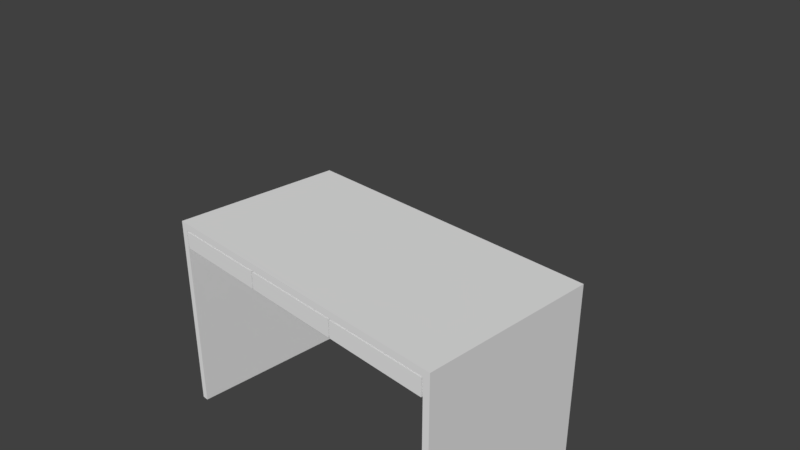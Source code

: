 # Source: untitled.blend  (saved by Blender 2.79.0; exported with 4.5.12 LTS)
import bpy
from mathutils import Matrix  # noqa: F401  (used for matrix-valued properties, if any)

bpy.ops.wm.read_factory_settings(use_empty=True)
scene = bpy.context.scene
scene.name = 'Scene'

# ---- collections
col_collection_1 = bpy.data.collections.new('Collection 1'); scene.collection.children.link(col_collection_1)

# ---- materials (node trees are filled in below, after node groups)
mat_material = bpy.data.materials.new('Material')
mat_material.alpha_threshold = 0.0
mat_material.use_transparent_shadow = False
mat_material.roughness = 0.5
mat_material.line_color = (0.0, 0.0, 0.0, 1.0)
mat_wood = bpy.data.materials.new('Wood')
mat_wood.alpha_threshold = 0.0
mat_wood.use_transparent_shadow = False
mat_wood.roughness = 0.5

# ---- material node trees

# ---- world
world_world = bpy.data.worlds.new('World'); scene.world = world_world
world_world.color = (0.05088, 0.05088, 0.05088)
world_world.use_sun_shadow = False
world_world.sun_shadow_jitter_overblur = 0.0
world_world.cycles.sampling_method = 'MANUAL'

# ---- cameras
cam_camera = bpy.data.cameras.new('Camera')
cam_camera.clip_end = 100.0
cam_camera.lens = 35.0
cam_camera.sensor_width = 32.0
cam_camera.sensor_height = 18.0
cam_camera.ortho_scale = 7.314
cam_camera.dof.focus_distance = 0.0
cam_camera.dof.aperture_fstop = 128.0

# ---- meshes
me_cube_023 = bpy.data.meshes.new('Cube.023')
me_cube_023.from_pydata([(-0.0375, 0.9375, -0.125), (0.0375, 0.9375, -0.125), (0.0375, -0.9375, -0.125), (-0.0375, -0.9375, -0.125), (-0.0375, 0.9375, 0.125), (0.0375, 0.9375, 0.125), (0.0375, -0.9375, 0.125), (-0.0375, -0.9375, 0.125)], [], [(0, 1, 2, 3), (4, 7, 6, 5), (0, 4, 5, 1), (1, 5, 6, 2), (2, 6, 7, 3), (4, 0, 3, 7)])
me_cube_023.polygons.foreach_set('material_index', [1, 1, 1, 1, 1, 1])
_uv = me_cube_023.uv_layers.new(name='UVMap')
_uv.uv.foreach_set('vector', [0.7931, 0.0, 0.8966, 0.0, 0.8966, 0.7462, 0.7931, 0.7462, 0.7931, 0.0, 0.7931, 0.7462, 0.6897, 0.7462, 0.6897, 4.27e-07, 1.0, 0.0995, 1.0, 0.199, 0.8966, 0.199, 0.8966, 0.0995, 0.3448, 0.7462, 7.091e-07, 0.7462, 0.0, 0.0, 0.3448, 7.117e-08, 1.0, 0.0, 1.0, 0.0995, 0.8966, 0.0995, 0.8966, 1.779e-08, 0.6897, 0.7462, 0.3448, 0.7462, 0.3448, 1.423e-07, 0.6897, 0.0])
me_cube_023.materials.append(mat_material)
me_cube_023.materials.append(mat_wood)
me_cube_023.use_remesh_preserve_volume = False
me_cube_023.use_remesh_preserve_attributes = False
me_cube_023.use_mirror_vertex_groups = False
me_cube_023.update()
me_cube_021 = bpy.data.meshes.new('Cube.021')
me_cube_021.from_pydata([(-0.0375, 0.9375, -0.125), (0.0375, 0.9375, -0.125), (0.0375, -0.9375, -0.125), (-0.0375, -0.9375, -0.125), (-0.0375, 0.9375, 0.125), (0.0375, 0.9375, 0.125), (0.0375, -0.9375, 0.125), (-0.0375, -0.9375, 0.125)], [], [(0, 1, 2, 3), (4, 7, 6, 5), (0, 4, 5, 1), (1, 5, 6, 2), (2, 6, 7, 3), (4, 0, 3, 7)])
me_cube_021.polygons.foreach_set('material_index', [1, 1, 1, 1, 1, 1])
_uv = me_cube_021.uv_layers.new(name='UVMap')
_uv.uv.foreach_set('vector', [0.7931, 0.0, 0.8966, 0.0, 0.8966, 0.7462, 0.7931, 0.7462, 0.7931, 0.0, 0.7931, 0.7462, 0.6897, 0.7462, 0.6897, 4.27e-07, 1.0, 0.0995, 1.0, 0.199, 0.8966, 0.199, 0.8966, 0.0995, 0.3448, 0.7462, 7.091e-07, 0.7462, 0.0, 0.0, 0.3448, 7.117e-08, 1.0, 0.0, 1.0, 0.0995, 0.8966, 0.0995, 0.8966, 1.779e-08, 0.6897, 0.7462, 0.3448, 0.7462, 0.3448, 1.423e-07, 0.6897, 0.0])
me_cube_021.materials.append(mat_material)
me_cube_021.materials.append(mat_wood)
me_cube_021.use_remesh_preserve_volume = False
me_cube_021.use_remesh_preserve_attributes = False
me_cube_021.use_mirror_vertex_groups = False
me_cube_021.update()
me_cube_020 = bpy.data.meshes.new('Cube.020')
me_cube_020.from_pydata([(0.7, 0.91, -0.025), (0.7, -0.91, -0.025), (-0.7, -0.91, -0.025), (-0.7, 0.91, -0.025), (0.7, 0.91, 0.025), (0.7, -0.91, 0.025), (-0.7, -0.91, 0.025), (-0.7, 0.91, 0.025)], [], [(0, 1, 2, 3), (4, 7, 6, 5), (0, 4, 5, 1), (1, 5, 6, 2), (2, 6, 7, 3), (4, 0, 3, 7)])
me_cube_020.polygons.foreach_set('material_index', [1, 1, 1, 1, 1, 1])
_uv = me_cube_020.uv_layers.new(name='UVMap')
_uv.uv.foreach_set('vector', [0.4746, 0.4851, 0.4746, 1.589e-08, 0.9492, 0.0, 0.9492, 0.4851, 0.4746, 0.4851, 0.0, 0.4851, 0.0, 1.747e-07, 0.4746, 0.0, 0.9661, 0.4851, 0.9492, 0.4851, 0.9492, 0.0, 0.9661, 1.43e-07, 1.0, 0.3731, 0.9831, 0.3731, 0.9831, 0.0, 1.0, 9.531e-08, 0.9831, 0.4851, 0.9661, 0.4851, 0.9661, 7.943e-08, 0.9831, 0.0, 0.9831, 0.3731, 1.0, 0.3731, 1.0, 0.7462, 0.9831, 0.7462])
me_cube_020.materials.append(mat_material)
me_cube_020.materials.append(mat_wood)
me_cube_020.use_remesh_preserve_volume = False
me_cube_020.use_remesh_preserve_attributes = False
me_cube_020.use_mirror_vertex_groups = False
me_cube_020.update()
me_cube_019 = bpy.data.meshes.new('Cube.019')
me_cube_019.from_pydata([(0.7, 0.91, -0.025), (0.7, -0.91, -0.025), (-0.7, -0.91, -0.025), (-0.7, 0.91, -0.025), (0.7, 0.91, 0.025), (0.7, -0.91, 0.025), (-0.7, -0.91, 0.025), (-0.7, 0.91, 0.025)], [], [(0, 1, 2, 3), (4, 7, 6, 5), (0, 4, 5, 1), (1, 5, 6, 2), (2, 6, 7, 3), (4, 0, 3, 7)])
me_cube_019.polygons.foreach_set('material_index', [1, 1, 1, 1, 1, 1])
_uv = me_cube_019.uv_layers.new(name='UVMap')
_uv.uv.foreach_set('vector', [0.4746, 0.4851, 0.4746, 1.589e-08, 0.9492, 0.0, 0.9492, 0.4851, 0.4746, 0.4851, 0.0, 0.4851, 0.0, 1.906e-07, 0.4746, 0.0, 0.9661, 0.4851, 0.9492, 0.4851, 0.9492, 0.0, 0.9661, 1.43e-07, 1.0, 0.3731, 0.9831, 0.3731, 0.9831, 0.0, 1.0, 6.354e-08, 0.9831, 0.4851, 0.9661, 0.4851, 0.9661, 7.943e-08, 0.9831, 0.0, 0.9831, 0.3731, 1.0, 0.3731, 1.0, 0.7462, 0.9831, 0.7462])
me_cube_019.materials.append(mat_material)
me_cube_019.materials.append(mat_wood)
me_cube_019.use_remesh_preserve_volume = False
me_cube_019.use_remesh_preserve_attributes = False
me_cube_019.use_mirror_vertex_groups = False
me_cube_019.update()
me_cube_018 = bpy.data.meshes.new('Cube.018')
me_cube_018.from_pydata([(0.7, 0.91, -0.025), (0.7, -0.91, -0.025), (-0.7, -0.91, -0.025), (-0.7, 0.91, -0.025), (0.7, 0.91, 0.025), (0.7, -0.91, 0.025), (-0.7, -0.91, 0.025), (-0.7, 0.91, 0.025)], [], [(0, 1, 2, 3), (4, 7, 6, 5), (0, 4, 5, 1), (1, 5, 6, 2), (2, 6, 7, 3), (4, 0, 3, 7)])
me_cube_018.polygons.foreach_set('material_index', [1, 1, 1, 1, 1, 1])
_uv = me_cube_018.uv_layers.new(name='UVMap')
_uv.uv.foreach_set('vector', [0.4746, 0.4851, 0.4746, 1.589e-08, 0.9492, 0.0, 0.9492, 0.4851, 0.4746, 0.4851, 0.0, 0.4851, 0.0, 1.906e-07, 0.4746, 0.0, 0.9661, 0.4851, 0.9492, 0.4851, 0.9492, 0.0, 0.9661, 1.43e-07, 1.0, 0.3731, 0.9831, 0.3731, 0.9831, 0.0, 1.0, 6.354e-08, 0.9831, 0.4851, 0.9661, 0.4851, 0.9661, 7.943e-08, 0.9831, 0.0, 0.9831, 0.3731, 1.0, 0.3731, 1.0, 0.7462, 0.9831, 0.7462])
me_cube_018.materials.append(mat_material)
me_cube_018.materials.append(mat_wood)
me_cube_018.use_remesh_preserve_volume = False
me_cube_018.use_remesh_preserve_attributes = False
me_cube_018.use_mirror_vertex_groups = False
me_cube_018.update()
me_cube_017 = bpy.data.meshes.new('Cube.017')
me_cube_017.from_pydata([(0.75, 0.05, -0.125), (0.75, -0.05, -0.125), (-0.75, -0.05, -0.125), (-0.75, 0.05, -0.125), (0.75, 0.05, 0.125), (0.75, -0.05, 0.125), (-0.75, -0.05, 0.125), (-0.75, 0.05, 0.125)], [], [(0, 1, 2, 3), (4, 7, 6, 5), (0, 4, 5, 1), (1, 5, 6, 2), (2, 6, 7, 3), (4, 0, 3, 7)])
me_cube_017.polygons.foreach_set('material_index', [1, 1, 1, 1, 1, 1])
_uv = me_cube_017.uv_layers.new(name='UVMap')
_uv.uv.foreach_set('vector', [0.625, 0.0, 0.75, 0.0, 0.75, 0.7462, 0.625, 0.7462, 0.75, 0.7462, 0.75, 1.779e-07, 0.875, 0.0, 0.875, 0.7462, 1.0, 0.1244, 1.0, 0.2488, 0.875, 0.2488, 0.875, 0.1244, 0.625, 0.7462, 0.3125, 0.7462, 0.3125, 0.0, 0.625, 1.186e-07, 0.875, 0.1244, 0.875, 0.0, 1.0, 0.0, 1.0, 0.1244, 0.0, 0.0, 0.3125, 1.779e-07, 0.3125, 0.7462, 3.353e-07, 0.7462])
me_cube_017.materials.append(mat_material)
me_cube_017.materials.append(mat_wood)
me_cube_017.use_remesh_preserve_volume = False
me_cube_017.use_remesh_preserve_attributes = False
me_cube_017.use_mirror_vertex_groups = False
me_cube_017.update()
me_cube_016 = bpy.data.meshes.new('Cube.016')
me_cube_016.from_pydata([(0.75, 0.05, -0.125), (0.75, -0.05, -0.125), (-0.75, -0.05, -0.125), (-0.75, 0.05, -0.125), (0.75, 0.05, 0.125), (0.75, -0.05, 0.125), (-0.75, -0.05, 0.125), (-0.75, 0.05, 0.125)], [], [(0, 1, 2, 3), (4, 7, 6, 5), (0, 4, 5, 1), (1, 5, 6, 2), (2, 6, 7, 3), (4, 0, 3, 7)])
me_cube_016.polygons.foreach_set('material_index', [1, 1, 1, 1, 1, 1])
_uv = me_cube_016.uv_layers.new(name='UVMap')
_uv.uv.foreach_set('vector', [0.625, 0.0, 0.75, 0.0, 0.75, 0.7462, 0.625, 0.7462, 0.75, 0.7462, 0.75, 1.779e-07, 0.875, 0.0, 0.875, 0.7462, 1.0, 0.1244, 1.0, 0.2488, 0.875, 0.2488, 0.875, 0.1244, 0.625, 0.7462, 0.3125, 0.7462, 0.3125, 0.0, 0.625, 1.186e-07, 0.875, 0.1244, 0.875, 0.0, 1.0, 0.0, 1.0, 0.1244, 0.0, 0.0, 0.3125, 1.779e-07, 0.3125, 0.7462, 3.353e-07, 0.7462])
me_cube_016.materials.append(mat_material)
me_cube_016.materials.append(mat_wood)
me_cube_016.use_remesh_preserve_volume = False
me_cube_016.use_remesh_preserve_attributes = False
me_cube_016.use_mirror_vertex_groups = False
me_cube_016.update()
me_cube_009 = bpy.data.meshes.new('Cube.009')
me_cube_009.from_pydata([(-0.05, 1.3, -1.44), (-0.05, -1.3, -1.44), (-0.05, -1.3, 1.44), (-0.05, 1.3, 1.44), (0.05, 1.3, -1.44), (0.05, -1.3, -1.44), (0.05, -1.3, 1.44), (0.05, 1.3, 1.44)], [], [(0, 1, 2, 3), (4, 7, 6, 5), (0, 4, 5, 1), (1, 5, 6, 2), (2, 6, 7, 3), (4, 0, 3, 7)])
me_cube_009.polygons.foreach_set('material_index', [1, 1, 1, 1, 1, 1])
_uv = me_cube_009.uv_layers.new(name='UVMap')
_uv.uv.foreach_set('vector', [8.83e-08, 3.247e-08, 0.4815, 0.0, 0.4815, 0.3922, 0.0, 0.3922, 0.963, 0.0, 0.963, 0.3922, 0.4815, 0.3922, 0.4815, 1.136e-07, 0.01852, 0.3922, 0.03704, 0.3922, 0.03704, 0.7462, 0.01852, 0.7462, 1.0, 0.3922, 0.9815, 0.3922, 0.9815, 0.0, 1.0, 3.247e-08, 0.01852, 0.7462, 4.277e-08, 0.7462, 0.0, 0.3922, 0.01852, 0.3922, 0.9815, 0.3922, 0.963, 0.3922, 0.963, 4.87e-08, 0.9815, 0.0])
me_cube_009.materials.append(mat_material)
me_cube_009.materials.append(mat_wood)
me_cube_009.use_remesh_preserve_volume = False
me_cube_009.use_remesh_preserve_attributes = False
me_cube_009.use_mirror_vertex_groups = False
me_cube_009.update()
me_cube_006 = bpy.data.meshes.new('Cube.006')
me_cube_006.from_pydata([(0.75, 0.05, -0.125), (0.75, -0.05, -0.125), (-0.75, -0.05, -0.125), (-0.75, 0.05, -0.125), (0.75, 0.05, 0.125), (0.75, -0.05, 0.125), (-0.75, -0.05, 0.125), (-0.75, 0.05, 0.125)], [], [(0, 1, 2, 3), (4, 7, 6, 5), (0, 4, 5, 1), (1, 5, 6, 2), (2, 6, 7, 3), (4, 0, 3, 7)])
me_cube_006.polygons.foreach_set('material_index', [1, 1, 1, 1, 1, 1])
_uv = me_cube_006.uv_layers.new(name='UVMap')
_uv.uv.foreach_set('vector', [0.625, 0.0, 0.75, 0.0, 0.75, 0.7462, 0.625, 0.7462, 0.75, 0.7462, 0.75, 1.779e-07, 0.875, 0.0, 0.875, 0.7462, 1.0, 0.1244, 1.0, 0.2488, 0.875, 0.2488, 0.875, 0.1244, 0.625, 0.7462, 0.3125, 0.7462, 0.3125, 0.0, 0.625, 1.186e-07, 0.875, 0.1244, 0.875, 0.0, 1.0, 0.0, 1.0, 0.1244, 0.0, 0.0, 0.3125, 1.779e-07, 0.3125, 0.7462, 3.353e-07, 0.7462])
me_cube_006.materials.append(mat_material)
me_cube_006.materials.append(mat_wood)
me_cube_006.use_remesh_preserve_volume = False
me_cube_006.use_remesh_preserve_attributes = False
me_cube_006.use_mirror_vertex_groups = False
me_cube_006.update()
me_cube_005 = bpy.data.meshes.new('Cube.005')
me_cube_005.from_pydata([(-2.3, -0.075, -1.0), (2.3, -0.075, -1.0), (2.3, -0.075, 1.0), (-2.3, -0.075, 1.0), (-2.3, 0.075, -1.0), (2.3, 0.075, -1.0), (2.3, 0.075, 1.0), (-2.3, 0.075, 1.0)], [], [(0, 1, 2, 3), (4, 7, 6, 5), (0, 4, 5, 1), (1, 5, 6, 2), (2, 6, 7, 3), (4, 0, 3, 7)])
me_cube_005.polygons.foreach_set('material_index', [1, 1, 1, 1, 1, 1])
_uv = me_cube_005.uv_layers.new(name='UVMap')
_uv.uv.foreach_set('vector', [0.8989, 1.547e-07, 0.8989, 0.7462, 0.4494, 0.7462, 0.4494, 0.0, 0.4494, 0.7462, 9.376e-08, 0.7462, 0.0, 3.868e-07, 0.4494, 0.0, 0.9663, 0.7462, 0.9326, 0.7462, 0.9326, 0.0, 0.9663, 2.321e-07, 0.9663, 0.0, 1.0, 9.67e-08, 1.0, 0.3245, 0.9663, 0.3245, 0.9326, 0.7462, 0.8989, 0.7462, 0.8989, 1.16e-07, 0.9326, 0.0, 0.9663, 0.3245, 1.0, 0.3245, 1.0, 0.6489, 0.9663, 0.6489])
me_cube_005.materials.append(mat_material)
me_cube_005.materials.append(mat_wood)
me_cube_005.use_remesh_preserve_volume = False
me_cube_005.use_remesh_preserve_attributes = False
me_cube_005.use_mirror_vertex_groups = False
me_cube_005.update()
me_cube_003 = bpy.data.meshes.new('Cube.003')
me_cube_003.from_pydata([(-0.05, 1.3, -1.44), (-0.05, -1.3, -1.44), (-0.05, -1.3, 1.44), (-0.05, 1.3, 1.44), (0.05, 1.3, -1.44), (0.05, -1.3, -1.44), (0.05, -1.3, 1.44), (0.05, 1.3, 1.44)], [], [(0, 1, 2, 3), (4, 7, 6, 5), (0, 4, 5, 1), (1, 5, 6, 2), (2, 6, 7, 3), (4, 0, 3, 7)])
me_cube_003.polygons.foreach_set('material_index', [1, 1, 1, 1, 1, 1])
_uv = me_cube_003.uv_layers.new(name='UVMap')
_uv.uv.foreach_set('vector', [8.83e-08, 3.247e-08, 0.4815, 0.0, 0.4815, 0.3922, 0.0, 0.3922, 0.963, 0.0, 0.963, 0.3922, 0.4815, 0.3922, 0.4815, 1.136e-07, 0.01852, 0.3922, 0.03704, 0.3922, 0.03704, 0.7462, 0.01852, 0.7462, 1.0, 0.3922, 0.9815, 0.3922, 0.9815, 0.0, 1.0, 3.247e-08, 0.01852, 0.7462, 4.277e-08, 0.7462, 0.0, 0.3922, 0.01852, 0.3922, 0.9815, 0.3922, 0.963, 0.3922, 0.963, 4.87e-08, 0.9815, 0.0])
me_cube_003.materials.append(mat_material)
me_cube_003.materials.append(mat_wood)
me_cube_003.use_remesh_preserve_volume = False
me_cube_003.use_remesh_preserve_attributes = False
me_cube_003.use_mirror_vertex_groups = False
me_cube_003.update()
me_cube = bpy.data.meshes.new('Cube')
me_cube.from_pydata([(2.4, 1.3, -0.05), (2.4, -1.3, -0.05), (-2.4, -1.3, -0.05), (-2.4, 1.3, -0.05), (2.4, 1.3, 0.05), (2.4, -1.3, 0.05), (-2.4, -1.3, 0.05), (-2.4, 1.3, 0.05)], [], [(0, 1, 2, 3), (4, 7, 6, 5), (0, 4, 5, 1), (1, 5, 6, 2), (2, 6, 7, 3), (4, 0, 3, 7)])
me_cube.polygons.foreach_set('material_index', [1, 1, 1, 1, 1, 1])
_uv = me_cube.uv_layers.new(name='UVMap')
_uv.uv.foreach_set('vector', [0.0, 0.0, 0.4727, 0.0, 0.4727, 0.6888, 6.502e-08, 0.6888, 0.9455, 0.0, 0.9455, 0.6888, 0.4727, 0.6888, 0.4727, 2.053e-07, 1.0, 0.3731, 0.9818, 0.3731, 0.9818, 0.0, 1.0, 1.026e-07, 0.9636, 0.6888, 0.9455, 0.6888, 0.9455, 0.0, 0.9636, 6.843e-08, 1.0, 0.7462, 0.9818, 0.7462, 0.9818, 0.3731, 1.0, 0.3731, 0.9636, 0.0, 0.9818, 2.053e-07, 0.9818, 0.6888, 0.9636, 0.6888])
me_cube.materials.append(mat_material)
me_cube.materials.append(mat_wood)
me_cube.use_remesh_preserve_volume = False
me_cube.use_remesh_preserve_attributes = False
me_cube.use_mirror_vertex_groups = False
me_cube.update()

# ---- objects
ob_cube_011 = bpy.data.objects.new('Cube.011', me_cube_023)
ob_cube_010 = bpy.data.objects.new('Cube.010', me_cube_021)
ob_cube_009 = bpy.data.objects.new('Cube.009', me_cube_020)
ob_cube_008 = bpy.data.objects.new('Cube.008', me_cube_019)
ob_cube_007 = bpy.data.objects.new('Cube.007', me_cube_018)
ob_cube_006 = bpy.data.objects.new('Cube.006', me_cube_017)
ob_cube_005 = bpy.data.objects.new('Cube.005', me_cube_016)
ob_cube_001 = bpy.data.objects.new('Cube.001', me_cube_009)
ob_cube_004 = bpy.data.objects.new('Cube.004', me_cube_006)
ob_cube_003 = bpy.data.objects.new('Cube.003', me_cube_005)
ob_cube_002 = bpy.data.objects.new('Cube.002', me_cube_003)
ob_cube = bpy.data.objects.new('Cube', me_cube)
ob_camera = bpy.data.objects.new('Camera', cam_camera)

# ---- transforms, parenting, visibility, modifiers, constraints
ob_cube_011.location = (0.7625, -0.2125, -0.2)
ob_cube_011.lock_rotations_4d = False
ob_cube_011.empty_display_type = 'ARROWS'
ob_cube_011.lineart.crease_threshold = 0.0
ob_cube_010.location = (-0.7625, -0.2125, -0.2)
ob_cube_010.lock_rotations_4d = False
ob_cube_010.empty_display_type = 'ARROWS'
ob_cube_010.lineart.crease_threshold = 0.0
ob_cube_009.location = (1.525, -0.29, -0.3)
ob_cube_009.lock_rotations_4d = False
ob_cube_009.empty_display_type = 'ARROWS'
ob_cube_009.lineart.crease_threshold = 0.0
ob_cube_008.location = (0.0, -0.29, -0.3)
ob_cube_008.lock_rotations_4d = False
ob_cube_008.empty_display_type = 'ARROWS'
ob_cube_008.lineart.crease_threshold = 0.0
ob_cube_007.location = (-1.525, -0.29, -0.3)
ob_cube_007.lock_rotations_4d = False
ob_cube_007.empty_display_type = 'ARROWS'
ob_cube_007.lineart.crease_threshold = 0.0
ob_cube_006.location = (0.0, -1.25, -0.2)
ob_cube_006.lock_rotations_4d = False
ob_cube_006.empty_display_type = 'ARROWS'
ob_cube_006.lineart.crease_threshold = 0.0
ob_cube_005.location = (1.525, -1.25, -0.2)
ob_cube_005.lock_rotations_4d = False
ob_cube_005.empty_display_type = 'ARROWS'
ob_cube_005.lineart.crease_threshold = 0.0
ob_cube_001.location = (2.35, 0.0, -1.49)
ob_cube_001.lock_rotations_4d = False
ob_cube_001.empty_display_type = 'ARROWS'
ob_cube_001.lineart.crease_threshold = 0.0
ob_cube_004.location = (-1.525, -1.25, -0.2)
ob_cube_004.lock_rotations_4d = False
ob_cube_004.empty_display_type = 'ARROWS'
ob_cube_004.lineart.crease_threshold = 0.0
ob_cube_003.location = (0.0, 0.8, -1.05)
ob_cube_003.lock_rotations_4d = False
ob_cube_003.empty_display_type = 'ARROWS'
ob_cube_003.lineart.crease_threshold = 0.0
ob_cube_002.location = (-2.35, 0.0, -1.49)
ob_cube_002.lock_rotations_4d = False
ob_cube_002.empty_display_type = 'ARROWS'
ob_cube_002.lineart.crease_threshold = 0.0
ob_cube.location = (0.0, 0.0, 0.0)
ob_cube.lock_rotations_4d = False
ob_cube.empty_display_type = 'ARROWS'
ob_cube.lineart.crease_threshold = 0.0
ob_camera.location = (7.481, -6.508, 5.344)
ob_camera.rotation_euler = (1.109, 0.0, 0.8149)
ob_camera.lock_rotations_4d = False
ob_camera.empty_display_type = 'ARROWS'
ob_camera.color = (0.0, 0.0, 0.0, 0.0)
ob_camera.display_type = 'WIRE'
ob_camera.lineart.crease_threshold = 0.0

# ---- collection membership
col_collection_1.objects.link(ob_cube_011)
col_collection_1.objects.link(ob_cube_010)
col_collection_1.objects.link(ob_cube_009)
col_collection_1.objects.link(ob_cube_008)
col_collection_1.objects.link(ob_cube_007)
col_collection_1.objects.link(ob_cube_006)
col_collection_1.objects.link(ob_cube_005)
col_collection_1.objects.link(ob_cube_001)
col_collection_1.objects.link(ob_cube_004)
col_collection_1.objects.link(ob_cube_003)
col_collection_1.objects.link(ob_cube_002)
col_collection_1.objects.link(ob_cube)
col_collection_1.objects.link(ob_camera)

# ---- scene / render settings (as saved in the file)
scene.camera = ob_camera
scene.frame_start = 1; scene.frame_end = 250; scene.frame_set(1)
scene.render.engine = 'BLENDER_EEVEE_NEXT'
scene.render.resolution_percentage = 50
scene.render.dither_intensity = 0.0
scene.cycles.use_denoising = False
scene.cycles.samples = 128
scene.cycles.sampling_pattern = 'TABULATED_SOBOL'
scene.cycles.use_adaptive_sampling = False
scene.cycles.use_light_tree = False
scene.cycles.blur_glossy = 0.0
scene.cycles.sample_clamp_indirect = 0.0
scene.view_settings.view_transform = 'Standard'
bpy.context.view_layer.update()

# ---- added for rendering (the .blend has no usable light): sun
light_auto_sun = bpy.data.lights.new('AutoSun', 'SUN')
light_auto_sun.energy = 3.0
light_auto_sun.angle = 0.0523599
ob_auto_sun = bpy.data.objects.new('AutoSun', light_auto_sun)
scene.collection.objects.link(ob_auto_sun)
ob_auto_sun.rotation_euler = (0.872665, 0.174533, 0.523599)
bpy.context.view_layer.update()
